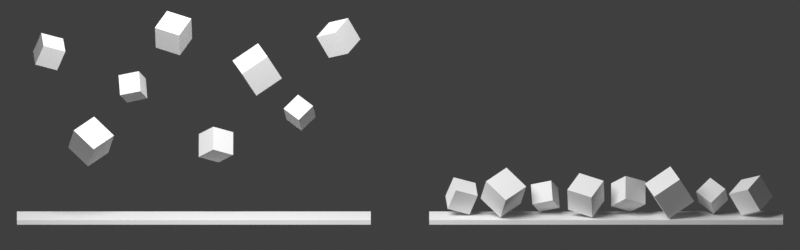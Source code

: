 # Source: GravityMural.blend  (saved by Blender 5.2.45; exported with 4.5.12 LTS)
import bpy
from mathutils import Matrix  # noqa: F401  (used for matrix-valued properties, if any)

bpy.ops.wm.read_factory_settings(use_empty=True)
scene = bpy.context.scene
scene.name = 'Gravity Mural Source'

# ---- collections
col_01_suspended_cubes = bpy.data.collections.new('01 Suspended cubes'); scene.collection.children.link(col_01_suspended_cubes)
col_02_grounded_cubes = bpy.data.collections.new('02 Grounded cubes'); scene.collection.children.link(col_02_grounded_cubes)
col_01_suspended_cubes_001 = bpy.data.collections.new('01 Suspended cubes.001'); scene.collection.children.link(col_01_suspended_cubes_001)
col_02_grounded_cubes_001 = bpy.data.collections.new('02 Grounded cubes.001'); scene.collection.children.link(col_02_grounded_cubes_001)

# ---- world
world_mural_source_world_001 = bpy.data.worlds.new('Mural source world.001'); scene.world = world_mural_source_world_001
world_mural_source_world_001.use_nodes = True; world_mural_source_world_001.node_tree.nodes.clear()
_N = world_mural_source_world_001.node_tree.nodes; _L = world_mural_source_world_001.node_tree.links
n0 = _N.new('ShaderNodeBackground'); n0.name = 'Background'; n0.location = (-200, 100)
n0.inputs[0].default_value = (0.05, 0.05, 0.05, 1.0)
n1 = _N.new('ShaderNodeOutputWorld'); n1.name = 'World Output'; n1.location = (200, 100)
_L.new(n0.outputs[0], n1.inputs[0])
n1.is_active_output = True
world_mural_source_world_001.color = (0.18, 0.18, 0.18)

# ---- cameras
cam_orthographic_mural_camera_001 = bpy.data.cameras.new('Orthographic mural camera.001')
cam_orthographic_mural_camera_001.type = 'ORTHO'
cam_orthographic_mural_camera_001.ortho_scale = 13.0

# ---- lights
light_source_preview_key_001 = bpy.data.lights.new('Source preview key.001', 'AREA')
light_source_preview_key_001.energy = 1500.0
light_source_preview_key_001.shape = 'DISK'
light_source_preview_key_001.size = 8.0

# ---- meshes
me_air_cube_01_001 = bpy.data.meshes.new('Air cube 01.001')
me_air_cube_01_001.from_pydata([(-1.0, -1.0, -1.0), (-1.0, -1.0, 1.0), (-1.0, 1.0, -1.0), (-1.0, 1.0, 1.0), (1.0, -1.0, -1.0), (1.0, -1.0, 1.0), (1.0, 1.0, -1.0), (1.0, 1.0, 1.0)], [], [(0, 4, 6, 2), (1, 3, 7, 5), (0, 1, 5, 4), (2, 6, 7, 3), (0, 2, 3, 1), (4, 5, 7, 6)])
me_air_cube_01_001.update()
me_air_cube_02_001 = bpy.data.meshes.new('Air cube 02.001')
me_air_cube_02_001.from_pydata([(-1.0, -1.0, -1.0), (-1.0, -1.0, 1.0), (-1.0, 1.0, -1.0), (-1.0, 1.0, 1.0), (1.0, -1.0, -1.0), (1.0, -1.0, 1.0), (1.0, 1.0, -1.0), (1.0, 1.0, 1.0)], [], [(0, 4, 6, 2), (1, 3, 7, 5), (0, 1, 5, 4), (2, 6, 7, 3), (0, 2, 3, 1), (4, 5, 7, 6)])
me_air_cube_02_001.update()
me_air_cube_03_001 = bpy.data.meshes.new('Air cube 03.001')
me_air_cube_03_001.from_pydata([(-1.0, -1.0, -1.0), (-1.0, -1.0, 1.0), (-1.0, 1.0, -1.0), (-1.0, 1.0, 1.0), (1.0, -1.0, -1.0), (1.0, -1.0, 1.0), (1.0, 1.0, -1.0), (1.0, 1.0, 1.0)], [], [(0, 4, 6, 2), (1, 3, 7, 5), (0, 1, 5, 4), (2, 6, 7, 3), (0, 2, 3, 1), (4, 5, 7, 6)])
me_air_cube_03_001.update()
me_air_cube_04_001 = bpy.data.meshes.new('Air cube 04.001')
me_air_cube_04_001.from_pydata([(-1.0, -1.0, -1.0), (-1.0, -1.0, 1.0), (-1.0, 1.0, -1.0), (-1.0, 1.0, 1.0), (1.0, -1.0, -1.0), (1.0, -1.0, 1.0), (1.0, 1.0, -1.0), (1.0, 1.0, 1.0)], [], [(0, 4, 6, 2), (1, 3, 7, 5), (0, 1, 5, 4), (2, 6, 7, 3), (0, 2, 3, 1), (4, 5, 7, 6)])
me_air_cube_04_001.update()
me_air_cube_05_001 = bpy.data.meshes.new('Air cube 05.001')
me_air_cube_05_001.from_pydata([(-1.0, -1.0, -1.0), (-1.0, -1.0, 1.0), (-1.0, 1.0, -1.0), (-1.0, 1.0, 1.0), (1.0, -1.0, -1.0), (1.0, -1.0, 1.0), (1.0, 1.0, -1.0), (1.0, 1.0, 1.0)], [], [(0, 4, 6, 2), (1, 3, 7, 5), (0, 1, 5, 4), (2, 6, 7, 3), (0, 2, 3, 1), (4, 5, 7, 6)])
me_air_cube_05_001.update()
me_air_cube_06_001 = bpy.data.meshes.new('Air cube 06.001')
me_air_cube_06_001.from_pydata([(-1.0, -1.0, -1.0), (-1.0, -1.0, 1.0), (-1.0, 1.0, -1.0), (-1.0, 1.0, 1.0), (1.0, -1.0, -1.0), (1.0, -1.0, 1.0), (1.0, 1.0, -1.0), (1.0, 1.0, 1.0)], [], [(0, 4, 6, 2), (1, 3, 7, 5), (0, 1, 5, 4), (2, 6, 7, 3), (0, 2, 3, 1), (4, 5, 7, 6)])
me_air_cube_06_001.update()
me_air_cube_07_001 = bpy.data.meshes.new('Air cube 07.001')
me_air_cube_07_001.from_pydata([(-1.0, -1.0, -1.0), (-1.0, -1.0, 1.0), (-1.0, 1.0, -1.0), (-1.0, 1.0, 1.0), (1.0, -1.0, -1.0), (1.0, -1.0, 1.0), (1.0, 1.0, -1.0), (1.0, 1.0, 1.0)], [], [(0, 4, 6, 2), (1, 3, 7, 5), (0, 1, 5, 4), (2, 6, 7, 3), (0, 2, 3, 1), (4, 5, 7, 6)])
me_air_cube_07_001.update()
me_air_cube_08_001 = bpy.data.meshes.new('Air cube 08.001')
me_air_cube_08_001.from_pydata([(-1.0, -1.0, -1.0), (-1.0, -1.0, 1.0), (-1.0, 1.0, -1.0), (-1.0, 1.0, 1.0), (1.0, -1.0, -1.0), (1.0, -1.0, 1.0), (1.0, 1.0, -1.0), (1.0, 1.0, 1.0)], [], [(0, 4, 6, 2), (1, 3, 7, 5), (0, 1, 5, 4), (2, 6, 7, 3), (0, 2, 3, 1), (4, 5, 7, 6)])
me_air_cube_08_001.update()
me_ground_line_0_001 = bpy.data.meshes.new('Ground line 0.001')
me_ground_line_0_001.from_pydata([(-1.0, -1.0, -1.0), (-1.0, -1.0, 1.0), (-1.0, 1.0, -1.0), (-1.0, 1.0, 1.0), (1.0, -1.0, -1.0), (1.0, -1.0, 1.0), (1.0, 1.0, -1.0), (1.0, 1.0, 1.0)], [], [(0, 4, 6, 2), (1, 3, 7, 5), (0, 1, 5, 4), (2, 6, 7, 3), (0, 2, 3, 1), (4, 5, 7, 6)])
me_ground_line_0_001.update()
me_ground_cube_01_001 = bpy.data.meshes.new('Ground cube 01.001')
me_ground_cube_01_001.from_pydata([(-1.0, -1.0, -1.0), (-1.0, -1.0, 1.0), (-1.0, 1.0, -1.0), (-1.0, 1.0, 1.0), (1.0, -1.0, -1.0), (1.0, -1.0, 1.0), (1.0, 1.0, -1.0), (1.0, 1.0, 1.0)], [], [(0, 4, 6, 2), (1, 3, 7, 5), (0, 1, 5, 4), (2, 6, 7, 3), (0, 2, 3, 1), (4, 5, 7, 6)])
me_ground_cube_01_001.update()
me_ground_cube_02_001 = bpy.data.meshes.new('Ground cube 02.001')
me_ground_cube_02_001.from_pydata([(-1.0, -1.0, -1.0), (-1.0, -1.0, 1.0), (-1.0, 1.0, -1.0), (-1.0, 1.0, 1.0), (1.0, -1.0, -1.0), (1.0, -1.0, 1.0), (1.0, 1.0, -1.0), (1.0, 1.0, 1.0)], [], [(0, 4, 6, 2), (1, 3, 7, 5), (0, 1, 5, 4), (2, 6, 7, 3), (0, 2, 3, 1), (4, 5, 7, 6)])
me_ground_cube_02_001.update()
me_ground_cube_03_001 = bpy.data.meshes.new('Ground cube 03.001')
me_ground_cube_03_001.from_pydata([(-1.0, -1.0, -1.0), (-1.0, -1.0, 1.0), (-1.0, 1.0, -1.0), (-1.0, 1.0, 1.0), (1.0, -1.0, -1.0), (1.0, -1.0, 1.0), (1.0, 1.0, -1.0), (1.0, 1.0, 1.0)], [], [(0, 4, 6, 2), (1, 3, 7, 5), (0, 1, 5, 4), (2, 6, 7, 3), (0, 2, 3, 1), (4, 5, 7, 6)])
me_ground_cube_03_001.update()
me_ground_cube_04_001 = bpy.data.meshes.new('Ground cube 04.001')
me_ground_cube_04_001.from_pydata([(-1.0, -1.0, -1.0), (-1.0, -1.0, 1.0), (-1.0, 1.0, -1.0), (-1.0, 1.0, 1.0), (1.0, -1.0, -1.0), (1.0, -1.0, 1.0), (1.0, 1.0, -1.0), (1.0, 1.0, 1.0)], [], [(0, 4, 6, 2), (1, 3, 7, 5), (0, 1, 5, 4), (2, 6, 7, 3), (0, 2, 3, 1), (4, 5, 7, 6)])
me_ground_cube_04_001.update()
me_ground_cube_05_001 = bpy.data.meshes.new('Ground cube 05.001')
me_ground_cube_05_001.from_pydata([(-1.0, -1.0, -1.0), (-1.0, -1.0, 1.0), (-1.0, 1.0, -1.0), (-1.0, 1.0, 1.0), (1.0, -1.0, -1.0), (1.0, -1.0, 1.0), (1.0, 1.0, -1.0), (1.0, 1.0, 1.0)], [], [(0, 4, 6, 2), (1, 3, 7, 5), (0, 1, 5, 4), (2, 6, 7, 3), (0, 2, 3, 1), (4, 5, 7, 6)])
me_ground_cube_05_001.update()
me_ground_cube_06_001 = bpy.data.meshes.new('Ground cube 06.001')
me_ground_cube_06_001.from_pydata([(-1.0, -1.0, -1.0), (-1.0, -1.0, 1.0), (-1.0, 1.0, -1.0), (-1.0, 1.0, 1.0), (1.0, -1.0, -1.0), (1.0, -1.0, 1.0), (1.0, 1.0, -1.0), (1.0, 1.0, 1.0)], [], [(0, 4, 6, 2), (1, 3, 7, 5), (0, 1, 5, 4), (2, 6, 7, 3), (0, 2, 3, 1), (4, 5, 7, 6)])
me_ground_cube_06_001.update()
me_ground_cube_07_001 = bpy.data.meshes.new('Ground cube 07.001')
me_ground_cube_07_001.from_pydata([(-1.0, -1.0, -1.0), (-1.0, -1.0, 1.0), (-1.0, 1.0, -1.0), (-1.0, 1.0, 1.0), (1.0, -1.0, -1.0), (1.0, -1.0, 1.0), (1.0, 1.0, -1.0), (1.0, 1.0, 1.0)], [], [(0, 4, 6, 2), (1, 3, 7, 5), (0, 1, 5, 4), (2, 6, 7, 3), (0, 2, 3, 1), (4, 5, 7, 6)])
me_ground_cube_07_001.update()
me_ground_cube_08_001 = bpy.data.meshes.new('Ground cube 08.001')
me_ground_cube_08_001.from_pydata([(-1.0, -1.0, -1.0), (-1.0, -1.0, 1.0), (-1.0, 1.0, -1.0), (-1.0, 1.0, 1.0), (1.0, -1.0, -1.0), (1.0, -1.0, 1.0), (1.0, 1.0, -1.0), (1.0, 1.0, 1.0)], [], [(0, 4, 6, 2), (1, 3, 7, 5), (0, 1, 5, 4), (2, 6, 7, 3), (0, 2, 3, 1), (4, 5, 7, 6)])
me_ground_cube_08_001.update()
me_ground_line_1_001 = bpy.data.meshes.new('Ground line 1.001')
me_ground_line_1_001.from_pydata([(-1.0, -1.0, -1.0), (-1.0, -1.0, 1.0), (-1.0, 1.0, -1.0), (-1.0, 1.0, 1.0), (1.0, -1.0, -1.0), (1.0, -1.0, 1.0), (1.0, 1.0, -1.0), (1.0, 1.0, 1.0)], [], [(0, 4, 6, 2), (1, 3, 7, 5), (0, 1, 5, 4), (2, 6, 7, 3), (0, 2, 3, 1), (4, 5, 7, 6)])
me_ground_line_1_001.update()

# ---- objects
ob_orthographic_mural_camera = bpy.data.objects.new('Orthographic mural camera', cam_orthographic_mural_camera_001)
ob_source_preview_key = bpy.data.objects.new('Source preview key', light_source_preview_key_001)
ob_air_cube_01 = bpy.data.objects.new('Air cube 01', me_air_cube_01_001)
ob_air_cube_02 = bpy.data.objects.new('Air cube 02', me_air_cube_02_001)
ob_air_cube_03 = bpy.data.objects.new('Air cube 03', me_air_cube_03_001)
ob_air_cube_04 = bpy.data.objects.new('Air cube 04', me_air_cube_04_001)
ob_air_cube_05 = bpy.data.objects.new('Air cube 05', me_air_cube_05_001)
ob_air_cube_06 = bpy.data.objects.new('Air cube 06', me_air_cube_06_001)
ob_air_cube_07 = bpy.data.objects.new('Air cube 07', me_air_cube_07_001)
ob_air_cube_08 = bpy.data.objects.new('Air cube 08', me_air_cube_08_001)
ob_ground_line_0 = bpy.data.objects.new('Ground line 0', me_ground_line_0_001)
ob_ground_cube_01 = bpy.data.objects.new('Ground cube 01', me_ground_cube_01_001)
ob_ground_cube_02 = bpy.data.objects.new('Ground cube 02', me_ground_cube_02_001)
ob_ground_cube_03 = bpy.data.objects.new('Ground cube 03', me_ground_cube_03_001)
ob_ground_cube_04 = bpy.data.objects.new('Ground cube 04', me_ground_cube_04_001)
ob_ground_cube_05 = bpy.data.objects.new('Ground cube 05', me_ground_cube_05_001)
ob_ground_cube_06 = bpy.data.objects.new('Ground cube 06', me_ground_cube_06_001)
ob_ground_cube_07 = bpy.data.objects.new('Ground cube 07', me_ground_cube_07_001)
ob_ground_cube_08 = bpy.data.objects.new('Ground cube 08', me_ground_cube_08_001)
ob_ground_line_1 = bpy.data.objects.new('Ground line 1', me_ground_line_1_001)

# ---- transforms, parenting, visibility, modifiers, constraints
ob_orthographic_mural_camera.location = (0.0, -18.0, 5.2)
ob_orthographic_mural_camera.rotation_euler = (1.368, -0.0, 0.0)
ob_source_preview_key.location = (-3.0, -6.0, 8.0)
ob_source_preview_key.rotation_euler = (0.7641, -3.965e-08, -0.4636)
ob_air_cube_01.location = (-5.7, 0.08, 2.7)
ob_air_cube_01.rotation_euler = (0.4014, 0.2967, 0.2269)
ob_air_cube_01.scale = (0.19, 0.19, 0.19)
ob_air_cube_02.location = (-5.02, -0.12, 1.25)
ob_air_cube_02.rotation_euler = (0.6632, -0.3665, 0.7156)
ob_air_cube_02.scale = (0.235, 0.235, 0.235)
ob_air_cube_03.location = (-4.34, 0.15, 2.1)
ob_air_cube_03.rotation_euler = (-0.2793, 0.5411, 1.187)
ob_air_cube_03.scale = (0.175, 0.175, 0.175)
ob_air_cube_04.location = (-3.68, -0.08, 3.04)
ob_air_cube_04.rotation_euler = (0.5061, 0.2094, -0.4189)
ob_air_cube_04.scale = (0.22, 0.22, 0.22)
ob_air_cube_05.location = (-2.99, 0.12, 1.15)
ob_air_cube_05.rotation_euler = (-0.4887, 0.3316, 0.5411)
ob_air_cube_05.scale = (0.2, 0.2, 0.2)
ob_air_cube_06.location = (-2.32, -0.15, 2.45)
ob_air_cube_06.rotation_euler = (0.2967, -0.576, 0.1571)
ob_air_cube_06.scale = (0.25, 0.25, 0.25)
ob_air_cube_07.location = (-1.63, 0.11, 1.68)
ob_air_cube_07.rotation_euler = (0.7156, 0.4538, -0.6458)
ob_air_cube_07.scale = (0.17, 0.17, 0.17)
ob_air_cube_08.location = (-1.0, -0.04, 2.95)
ob_air_cube_08.rotation_euler = (-0.3316, -0.4189, 1.012)
ob_air_cube_08.scale = (0.21, 0.21, 0.21)
ob_ground_line_0.location = (-3.35, 0.0, -0.045)
ob_ground_line_0.scale = (2.875, 0.35, 0.0375)
ob_ground_cube_01.location = (1.0, 0.08, 0.3058)
ob_ground_cube_01.rotation_euler = (0.4014, 0.2967, 0.2269)
ob_ground_cube_01.scale = (0.19, 0.19, 0.19)
ob_ground_cube_02.location = (1.68, -0.12, 0.4042)
ob_ground_cube_02.rotation_euler = (0.6632, -0.3665, 0.7156)
ob_ground_cube_02.scale = (0.235, 0.235, 0.235)
ob_ground_cube_03.location = (2.36, 0.15, 0.2877)
ob_ground_cube_03.rotation_euler = (-0.2793, 0.5411, 1.187)
ob_ground_cube_03.scale = (0.175, 0.175, 0.175)
ob_ground_cube_04.location = (3.02, -0.08, 0.3503)
ob_ground_cube_04.rotation_euler = (0.5061, 0.2094, -0.4189)
ob_ground_cube_04.scale = (0.22, 0.22, 0.22)
ob_ground_cube_05.location = (3.71, 0.12, 0.3329)
ob_ground_cube_05.rotation_euler = (-0.4887, 0.3316, 0.5411)
ob_ground_cube_05.scale = (0.2, 0.2, 0.2)
ob_ground_cube_06.location = (4.38, -0.15, 0.41)
ob_ground_cube_06.rotation_euler = (0.2967, -0.576, 0.1571)
ob_ground_cube_06.scale = (0.25, 0.25, 0.25)
ob_ground_cube_07.location = (5.07, 0.11, 0.3021)
ob_ground_cube_07.rotation_euler = (0.7156, 0.4538, -0.6458)
ob_ground_cube_07.scale = (0.17, 0.17, 0.17)
ob_ground_cube_08.location = (5.7, -0.04, 0.3413)
ob_ground_cube_08.rotation_euler = (-0.3316, -0.4189, 1.012)
ob_ground_cube_08.scale = (0.21, 0.21, 0.21)
ob_ground_line_1.location = (3.35, 0.0, -0.045)
ob_ground_line_1.scale = (2.875, 0.35, 0.0375)

# ---- collection membership
scene.collection.objects.link(ob_orthographic_mural_camera)
scene.collection.objects.link(ob_source_preview_key)
col_01_suspended_cubes_001.objects.link(ob_air_cube_01)
col_01_suspended_cubes_001.objects.link(ob_air_cube_02)
col_01_suspended_cubes_001.objects.link(ob_air_cube_03)
col_01_suspended_cubes_001.objects.link(ob_air_cube_04)
col_01_suspended_cubes_001.objects.link(ob_air_cube_05)
col_01_suspended_cubes_001.objects.link(ob_air_cube_06)
col_01_suspended_cubes_001.objects.link(ob_air_cube_07)
col_01_suspended_cubes_001.objects.link(ob_air_cube_08)
col_01_suspended_cubes_001.objects.link(ob_ground_line_0)
col_02_grounded_cubes_001.objects.link(ob_ground_cube_01)
col_02_grounded_cubes_001.objects.link(ob_ground_cube_02)
col_02_grounded_cubes_001.objects.link(ob_ground_cube_03)
col_02_grounded_cubes_001.objects.link(ob_ground_cube_04)
col_02_grounded_cubes_001.objects.link(ob_ground_cube_05)
col_02_grounded_cubes_001.objects.link(ob_ground_cube_06)
col_02_grounded_cubes_001.objects.link(ob_ground_cube_07)
col_02_grounded_cubes_001.objects.link(ob_ground_cube_08)
col_02_grounded_cubes_001.objects.link(ob_ground_line_1)

# ---- scene / render settings (as saved in the file)
scene.camera = ob_orthographic_mural_camera
scene.frame_start = 1; scene.frame_end = 250; scene.frame_set(1)
scene.render.engine = 'BLENDER_EEVEE_NEXT'
scene.render.image_settings.exr_codec = 'NONE'
scene.render.resolution_x = 2048
scene.render.resolution_y = 640
scene.render.use_bake_clear = False
scene.render.bake_margin = 0
scene.render.bake_bias = 0.0
scene.render.bake_samples = 0
scene.render.simplify_subdivision_render = 0
scene.render.simplify_child_particles_render = 0.0
scene.render.compositor_device = 'GPU'
scene.eevee.use_volume_custom_range = False
scene.eevee.gtao_distance = 0.0
scene.eevee.use_fast_gi = False
scene.eevee.fast_gi_thickness_near = 0.1
scene.eevee.fast_gi_thickness_far = 0.0
scene.eevee.ray_tracing_options.screen_trace_thickness = 0.1
scene.view_settings.view_transform = 'Standard'
bpy.context.view_layer.update()
